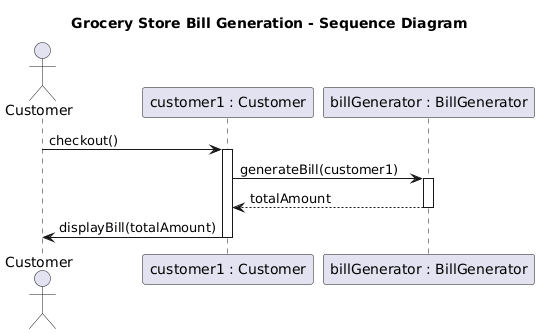

The diagram above was rendered by PlantUML. Its source (embedded in the PNG):
@startuml
title Grocery Store Bill Generation - Sequence Diagram

actor Customer

participant "customer1 : Customer" as C
participant "billGenerator : BillGenerator" as B

Customer -> C : checkout()
activate C

C -> B : generateBill(customer1)
activate B

B --> C : totalAmount
deactivate B

C -> Customer : displayBill(totalAmount)
deactivate C
@enduml